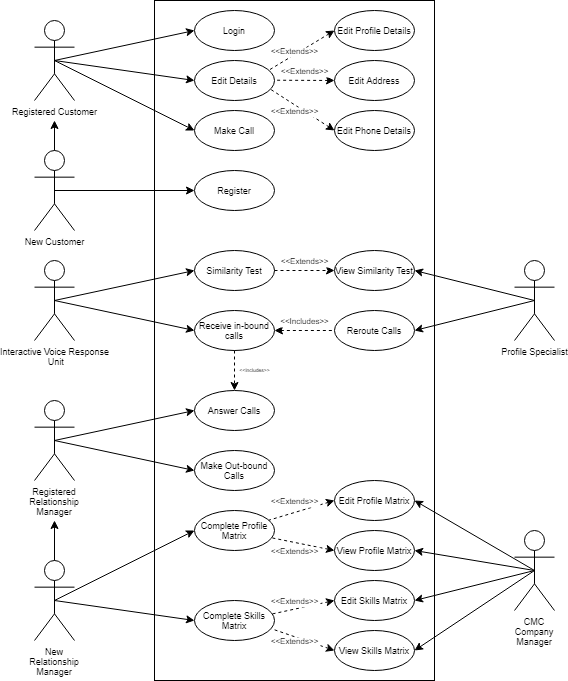

The diagram above was exported from draw.io. Its source (the exported page's mxGraphModel, read from the mxfile embedded in the PNG):
<mxGraphModel dx="1422" dy="772" grid="1" gridSize="10" guides="1" tooltips="1" connect="1" arrows="1" fold="1" page="1" pageScale="1" pageWidth="850" pageHeight="1100" math="0" shadow="0">
  <root>
    <mxCell id="0" />
    <mxCell id="1" parent="0" />
    <mxCell id="DPQ3zdD57wQ2gXuJINXN-1" value="" style="rounded=0;whiteSpace=wrap;html=1;fillColor=none;fontSize=9;" parent="1" vertex="1">
      <mxGeometry x="320" y="40" width="280" height="680" as="geometry" />
    </mxCell>
    <mxCell id="DPQ3zdD57wQ2gXuJINXN-2" value="Login" style="ellipse;whiteSpace=wrap;html=1;fillColor=none;fontSize=9;" parent="1" vertex="1">
      <mxGeometry x="360" y="50" width="80" height="40" as="geometry" />
    </mxCell>
    <mxCell id="DPQ3zdD57wQ2gXuJINXN-3" value="Edit Details" style="ellipse;whiteSpace=wrap;html=1;fillColor=none;fontSize=9;" parent="1" vertex="1">
      <mxGeometry x="360" y="100" width="80" height="40" as="geometry" />
    </mxCell>
    <mxCell id="DPQ3zdD57wQ2gXuJINXN-4" value="Register" style="ellipse;whiteSpace=wrap;html=1;fillColor=none;fontSize=9;" parent="1" vertex="1">
      <mxGeometry x="360" y="210" width="80" height="40" as="geometry" />
    </mxCell>
    <mxCell id="DPQ3zdD57wQ2gXuJINXN-5" value="Make Call" style="ellipse;whiteSpace=wrap;html=1;fillColor=none;fontSize=9;" parent="1" vertex="1">
      <mxGeometry x="360" y="150" width="80" height="40" as="geometry" />
    </mxCell>
    <mxCell id="DPQ3zdD57wQ2gXuJINXN-67" style="edgeStyle=orthogonalEdgeStyle;rounded=0;orthogonalLoop=1;jettySize=auto;html=1;exitX=1;exitY=0.5;exitDx=0;exitDy=0;entryX=0;entryY=0.5;entryDx=0;entryDy=0;fontSize=9;dashed=1;" parent="1" source="DPQ3zdD57wQ2gXuJINXN-6" target="DPQ3zdD57wQ2gXuJINXN-7" edge="1">
      <mxGeometry relative="1" as="geometry" />
    </mxCell>
    <mxCell id="DPQ3zdD57wQ2gXuJINXN-6" value="Similarity Test" style="ellipse;whiteSpace=wrap;html=1;fillColor=none;fontSize=9;" parent="1" vertex="1">
      <mxGeometry x="360" y="290" width="80" height="40" as="geometry" />
    </mxCell>
    <mxCell id="DPQ3zdD57wQ2gXuJINXN-7" value="View Similarity Test" style="ellipse;whiteSpace=wrap;html=1;fillColor=none;fontSize=9;" parent="1" vertex="1">
      <mxGeometry x="500" y="290" width="80" height="40" as="geometry" />
    </mxCell>
    <mxCell id="DPQ3zdD57wQ2gXuJINXN-8" value="Reroute Calls" style="ellipse;whiteSpace=wrap;html=1;fillColor=none;fontSize=9;" parent="1" vertex="1">
      <mxGeometry x="500" y="350" width="80" height="40" as="geometry" />
    </mxCell>
    <mxCell id="DPQ3zdD57wQ2gXuJINXN-55" style="edgeStyle=orthogonalEdgeStyle;rounded=0;orthogonalLoop=1;jettySize=auto;html=1;exitX=1;exitY=0.5;exitDx=0;exitDy=0;entryX=0;entryY=0.5;entryDx=0;entryDy=0;fontSize=9;dashed=1;startArrow=classic;startFill=1;endArrow=none;endFill=0;" parent="1" source="DPQ3zdD57wQ2gXuJINXN-9" target="DPQ3zdD57wQ2gXuJINXN-8" edge="1">
      <mxGeometry relative="1" as="geometry" />
    </mxCell>
    <mxCell id="DPQ3zdD57wQ2gXuJINXN-96" style="edgeStyle=none;rounded=0;orthogonalLoop=1;jettySize=auto;html=1;entryX=0.5;entryY=0;entryDx=0;entryDy=0;startArrow=none;startFill=0;endArrow=classic;endFill=1;fontSize=5;dashed=1;" parent="1" source="DPQ3zdD57wQ2gXuJINXN-9" target="DPQ3zdD57wQ2gXuJINXN-13" edge="1">
      <mxGeometry relative="1" as="geometry" />
    </mxCell>
    <mxCell id="DPQ3zdD57wQ2gXuJINXN-9" value="Receive in-bound calls" style="ellipse;whiteSpace=wrap;html=1;fillColor=none;fontSize=9;" parent="1" vertex="1">
      <mxGeometry x="360" y="350" width="80" height="40" as="geometry" />
    </mxCell>
    <mxCell id="DPQ3zdD57wQ2gXuJINXN-42" style="rounded=0;orthogonalLoop=1;jettySize=auto;html=1;exitX=0;exitY=0.5;exitDx=0;exitDy=0;fontSize=9;dashed=1;endArrow=none;endFill=0;startArrow=classic;startFill=1;" parent="1" source="DPQ3zdD57wQ2gXuJINXN-10" edge="1">
      <mxGeometry relative="1" as="geometry">
        <mxPoint x="440" y="119.72413793103453" as="targetPoint" />
      </mxGeometry>
    </mxCell>
    <mxCell id="DPQ3zdD57wQ2gXuJINXN-10" value="Edit Address" style="ellipse;whiteSpace=wrap;html=1;fillColor=none;fontSize=9;" parent="1" vertex="1">
      <mxGeometry x="500" y="100" width="80" height="40" as="geometry" />
    </mxCell>
    <mxCell id="DPQ3zdD57wQ2gXuJINXN-43" style="rounded=0;orthogonalLoop=1;jettySize=auto;html=1;exitX=0;exitY=0.5;exitDx=0;exitDy=0;fontSize=9;dashed=1;endArrow=none;endFill=0;entryX=0.953;entryY=0.723;entryDx=0;entryDy=0;entryPerimeter=0;startArrow=classic;startFill=1;" parent="1" source="DPQ3zdD57wQ2gXuJINXN-11" target="DPQ3zdD57wQ2gXuJINXN-3" edge="1">
      <mxGeometry relative="1" as="geometry">
        <mxPoint x="440" y="120" as="targetPoint" />
      </mxGeometry>
    </mxCell>
    <mxCell id="DPQ3zdD57wQ2gXuJINXN-11" value="Edit Phone Details" style="ellipse;whiteSpace=wrap;html=1;fillColor=none;fontSize=9;" parent="1" vertex="1">
      <mxGeometry x="500" y="150" width="80" height="40" as="geometry" />
    </mxCell>
    <mxCell id="DPQ3zdD57wQ2gXuJINXN-41" style="rounded=0;orthogonalLoop=1;jettySize=auto;html=1;exitX=0;exitY=0.5;exitDx=0;exitDy=0;entryX=0.929;entryY=0.243;entryDx=0;entryDy=0;fontSize=9;dashed=1;endArrow=none;endFill=0;entryPerimeter=0;startArrow=classic;startFill=1;" parent="1" source="DPQ3zdD57wQ2gXuJINXN-12" target="DPQ3zdD57wQ2gXuJINXN-3" edge="1">
      <mxGeometry relative="1" as="geometry" />
    </mxCell>
    <mxCell id="DPQ3zdD57wQ2gXuJINXN-70" value="&lt;&lt;Extends&gt;&gt;" style="edgeLabel;align=center;verticalAlign=middle;resizable=0;points=[];fontSize=8;" parent="DPQ3zdD57wQ2gXuJINXN-41" vertex="1" connectable="0">
      <mxGeometry x="-0.637" relative="1" as="geometry">
        <mxPoint x="-28.04" y="12.77" as="offset" />
      </mxGeometry>
    </mxCell>
    <mxCell id="DPQ3zdD57wQ2gXuJINXN-12" value="Edit Profile Details" style="ellipse;whiteSpace=wrap;html=1;fillColor=none;fontSize=9;" parent="1" vertex="1">
      <mxGeometry x="500" y="50" width="80" height="40" as="geometry" />
    </mxCell>
    <mxCell id="DPQ3zdD57wQ2gXuJINXN-13" value="Answer Calls" style="ellipse;whiteSpace=wrap;html=1;fillColor=none;fontSize=9;" parent="1" vertex="1">
      <mxGeometry x="360" y="430" width="80" height="40" as="geometry" />
    </mxCell>
    <mxCell id="DPQ3zdD57wQ2gXuJINXN-14" value="Make Out-bound Calls" style="ellipse;whiteSpace=wrap;html=1;fillColor=none;fontSize=9;" parent="1" vertex="1">
      <mxGeometry x="360" y="490" width="80" height="40" as="geometry" />
    </mxCell>
    <mxCell id="DPQ3zdD57wQ2gXuJINXN-16" value="Complete Profile Matrix" style="ellipse;whiteSpace=wrap;html=1;fillColor=none;fontSize=9;" parent="1" vertex="1">
      <mxGeometry x="360" y="550" width="80" height="40" as="geometry" />
    </mxCell>
    <mxCell id="DPQ3zdD57wQ2gXuJINXN-17" value="Complete Skills Matrix" style="ellipse;whiteSpace=wrap;html=1;fillColor=none;fontSize=9;" parent="1" vertex="1">
      <mxGeometry x="360" y="640" width="80" height="40" as="geometry" />
    </mxCell>
    <mxCell id="DPQ3zdD57wQ2gXuJINXN-51" style="rounded=0;orthogonalLoop=1;jettySize=auto;html=1;exitX=0;exitY=0.5;exitDx=0;exitDy=0;fontSize=9;dashed=1;startArrow=classic;startFill=1;endArrow=none;endFill=0;" parent="1" source="DPQ3zdD57wQ2gXuJINXN-18" target="DPQ3zdD57wQ2gXuJINXN-16" edge="1">
      <mxGeometry relative="1" as="geometry" />
    </mxCell>
    <mxCell id="DPQ3zdD57wQ2gXuJINXN-18" value="Edit Profile Matrix" style="ellipse;whiteSpace=wrap;html=1;fillColor=none;fontSize=9;" parent="1" vertex="1">
      <mxGeometry x="500" y="520" width="80" height="40" as="geometry" />
    </mxCell>
    <mxCell id="DPQ3zdD57wQ2gXuJINXN-53" style="rounded=0;orthogonalLoop=1;jettySize=auto;html=1;exitX=0;exitY=0.5;exitDx=0;exitDy=0;entryX=0.975;entryY=0.335;entryDx=0;entryDy=0;fontSize=9;dashed=1;entryPerimeter=0;startArrow=classic;startFill=1;endArrow=none;endFill=0;" parent="1" source="DPQ3zdD57wQ2gXuJINXN-19" target="DPQ3zdD57wQ2gXuJINXN-17" edge="1">
      <mxGeometry relative="1" as="geometry" />
    </mxCell>
    <mxCell id="DPQ3zdD57wQ2gXuJINXN-19" value="Edit Skills Matrix" style="ellipse;whiteSpace=wrap;html=1;fillColor=none;fontSize=9;" parent="1" vertex="1">
      <mxGeometry x="500" y="620" width="80" height="40" as="geometry" />
    </mxCell>
    <mxCell id="DPQ3zdD57wQ2gXuJINXN-52" style="rounded=0;orthogonalLoop=1;jettySize=auto;html=1;exitX=0;exitY=0.5;exitDx=0;exitDy=0;fontSize=9;dashed=1;entryX=0.967;entryY=0.684;entryDx=0;entryDy=0;entryPerimeter=0;startArrow=classic;startFill=1;endArrow=none;endFill=0;" parent="1" source="DPQ3zdD57wQ2gXuJINXN-20" target="DPQ3zdD57wQ2gXuJINXN-16" edge="1">
      <mxGeometry relative="1" as="geometry">
        <mxPoint x="440" y="570" as="targetPoint" />
      </mxGeometry>
    </mxCell>
    <mxCell id="DPQ3zdD57wQ2gXuJINXN-20" value="View Profile Matrix" style="ellipse;whiteSpace=wrap;html=1;fillColor=none;fontSize=9;" parent="1" vertex="1">
      <mxGeometry x="500" y="570" width="80" height="40" as="geometry" />
    </mxCell>
    <mxCell id="DPQ3zdD57wQ2gXuJINXN-54" style="rounded=0;orthogonalLoop=1;jettySize=auto;html=1;exitX=0;exitY=0.5;exitDx=0;exitDy=0;fontSize=9;dashed=1;entryX=0.961;entryY=0.705;entryDx=0;entryDy=0;entryPerimeter=0;startArrow=classic;startFill=1;endArrow=none;endFill=0;" parent="1" source="DPQ3zdD57wQ2gXuJINXN-21" target="DPQ3zdD57wQ2gXuJINXN-17" edge="1">
      <mxGeometry relative="1" as="geometry">
        <mxPoint x="440" y="660" as="targetPoint" />
      </mxGeometry>
    </mxCell>
    <mxCell id="DPQ3zdD57wQ2gXuJINXN-21" value="View Skills Matrix" style="ellipse;whiteSpace=wrap;html=1;fillColor=none;fontSize=9;" parent="1" vertex="1">
      <mxGeometry x="500" y="670" width="80" height="40" as="geometry" />
    </mxCell>
    <mxCell id="DPQ3zdD57wQ2gXuJINXN-37" style="edgeStyle=orthogonalEdgeStyle;rounded=0;orthogonalLoop=1;jettySize=auto;html=1;exitX=0.5;exitY=0.5;exitDx=0;exitDy=0;exitPerimeter=0;fontSize=9;" parent="1" source="DPQ3zdD57wQ2gXuJINXN-22" target="DPQ3zdD57wQ2gXuJINXN-4" edge="1">
      <mxGeometry relative="1" as="geometry" />
    </mxCell>
    <mxCell id="DPQ3zdD57wQ2gXuJINXN-91" style="edgeStyle=orthogonalEdgeStyle;rounded=0;orthogonalLoop=1;jettySize=auto;html=1;exitX=0.5;exitY=0;exitDx=0;exitDy=0;exitPerimeter=0;endArrow=classic;endFill=1;fontSize=5;" parent="1" source="DPQ3zdD57wQ2gXuJINXN-22" edge="1">
      <mxGeometry relative="1" as="geometry">
        <mxPoint x="220" y="160" as="targetPoint" />
      </mxGeometry>
    </mxCell>
    <mxCell id="DPQ3zdD57wQ2gXuJINXN-22" value="New Customer" style="shape=umlActor;verticalLabelPosition=bottom;labelBackgroundColor=#ffffff;verticalAlign=top;html=1;outlineConnect=0;fillColor=none;fontSize=9;" parent="1" vertex="1">
      <mxGeometry x="200" y="190" width="40" height="80" as="geometry" />
    </mxCell>
    <mxCell id="DPQ3zdD57wQ2gXuJINXN-38" style="rounded=0;orthogonalLoop=1;jettySize=auto;html=1;exitX=0.5;exitY=0.5;exitDx=0;exitDy=0;exitPerimeter=0;entryX=0;entryY=0.5;entryDx=0;entryDy=0;fontSize=9;" parent="1" source="DPQ3zdD57wQ2gXuJINXN-23" target="DPQ3zdD57wQ2gXuJINXN-2" edge="1">
      <mxGeometry relative="1" as="geometry" />
    </mxCell>
    <mxCell id="DPQ3zdD57wQ2gXuJINXN-39" style="rounded=0;orthogonalLoop=1;jettySize=auto;html=1;exitX=0.5;exitY=0.5;exitDx=0;exitDy=0;exitPerimeter=0;entryX=0;entryY=0.5;entryDx=0;entryDy=0;fontSize=9;" parent="1" source="DPQ3zdD57wQ2gXuJINXN-23" target="DPQ3zdD57wQ2gXuJINXN-3" edge="1">
      <mxGeometry relative="1" as="geometry" />
    </mxCell>
    <mxCell id="DPQ3zdD57wQ2gXuJINXN-40" style="rounded=0;orthogonalLoop=1;jettySize=auto;html=1;exitX=0.5;exitY=0.5;exitDx=0;exitDy=0;exitPerimeter=0;entryX=0;entryY=0.5;entryDx=0;entryDy=0;fontSize=9;" parent="1" source="DPQ3zdD57wQ2gXuJINXN-23" target="DPQ3zdD57wQ2gXuJINXN-5" edge="1">
      <mxGeometry relative="1" as="geometry" />
    </mxCell>
    <mxCell id="DPQ3zdD57wQ2gXuJINXN-23" value="Registered Customer" style="shape=umlActor;verticalLabelPosition=bottom;labelBackgroundColor=#ffffff;verticalAlign=top;html=1;outlineConnect=0;fillColor=none;fontSize=9;" parent="1" vertex="1">
      <mxGeometry x="200" y="60" width="40" height="80" as="geometry" />
    </mxCell>
    <mxCell id="DPQ3zdD57wQ2gXuJINXN-56" style="rounded=0;orthogonalLoop=1;jettySize=auto;html=1;exitX=0.5;exitY=0.5;exitDx=0;exitDy=0;exitPerimeter=0;fontSize=9;entryX=0;entryY=0.5;entryDx=0;entryDy=0;" parent="1" source="DPQ3zdD57wQ2gXuJINXN-24" target="DPQ3zdD57wQ2gXuJINXN-6" edge="1">
      <mxGeometry relative="1" as="geometry" />
    </mxCell>
    <mxCell id="DPQ3zdD57wQ2gXuJINXN-57" style="rounded=0;orthogonalLoop=1;jettySize=auto;html=1;exitX=0.5;exitY=0.5;exitDx=0;exitDy=0;exitPerimeter=0;entryX=0;entryY=0.5;entryDx=0;entryDy=0;fontSize=9;" parent="1" source="DPQ3zdD57wQ2gXuJINXN-24" target="DPQ3zdD57wQ2gXuJINXN-9" edge="1">
      <mxGeometry relative="1" as="geometry" />
    </mxCell>
    <mxCell id="DPQ3zdD57wQ2gXuJINXN-24" value="Interactive Voice Response&lt;span style=&quot;color: rgba(0 , 0 , 0 , 0) ; font-family: monospace ; font-size: 0px ; background-color: rgb(248 , 249 , 250)&quot;&gt;%3CmxGraphModel%3E%3Croot%3E%3CmxCell%20id%3D%220%22%2F%3E%3CmxCell%20id%3D%221%22%20parent%3D%220%22%2F%3E%3CmxCell%20id%3D%222%22%20value%3D%22Registered%20Customer%22%20style%3D%22shape%3DumlActor%3BverticalLabelPosition%3Dbottom%3BlabelBackgroundColor%3D%23ffffff%3BverticalAlign%3Dtop%3Bhtml%3D1%3BoutlineConnect%3D0%3BfillColor%3Dnone%3BfontSize%3D9%3B%22%20vertex%3D%221%22%20parent%3D%221%22%3E%3CmxGeometry%20x%3D%22200%22%20y%3D%22190%22%20width%3D%2240%22%20height%3D%2280%22%20as%3D%22geometry%22%2F%3E%3C%2FmxCell%3E%3C%2Froot%3E%3C%2FmxGraphModel%3E&lt;/span&gt;&lt;br&gt;&amp;nbsp;Unit" style="shape=umlActor;verticalLabelPosition=bottom;labelBackgroundColor=#ffffff;verticalAlign=top;html=1;outlineConnect=0;fillColor=none;fontSize=9;" parent="1" vertex="1">
      <mxGeometry x="200" y="300" width="40" height="80" as="geometry" />
    </mxCell>
    <mxCell id="DPQ3zdD57wQ2gXuJINXN-47" style="rounded=0;orthogonalLoop=1;jettySize=auto;html=1;exitX=0.5;exitY=0.5;exitDx=0;exitDy=0;exitPerimeter=0;entryX=0;entryY=0.5;entryDx=0;entryDy=0;fontSize=9;" parent="1" source="DPQ3zdD57wQ2gXuJINXN-25" target="DPQ3zdD57wQ2gXuJINXN-13" edge="1">
      <mxGeometry relative="1" as="geometry" />
    </mxCell>
    <mxCell id="DPQ3zdD57wQ2gXuJINXN-48" style="rounded=0;orthogonalLoop=1;jettySize=auto;html=1;exitX=0.5;exitY=0.5;exitDx=0;exitDy=0;exitPerimeter=0;fontSize=9;entryX=0;entryY=0.5;entryDx=0;entryDy=0;" parent="1" source="DPQ3zdD57wQ2gXuJINXN-25" target="DPQ3zdD57wQ2gXuJINXN-14" edge="1">
      <mxGeometry relative="1" as="geometry" />
    </mxCell>
    <mxCell id="DPQ3zdD57wQ2gXuJINXN-25" value="Registered Relationship Manager" style="shape=umlActor;verticalLabelPosition=bottom;labelBackgroundColor=#ffffff;verticalAlign=top;html=1;outlineConnect=0;fillColor=none;fontSize=9;whiteSpace=wrap;" parent="1" vertex="1">
      <mxGeometry x="200" y="440" width="40" height="80" as="geometry" />
    </mxCell>
    <mxCell id="DPQ3zdD57wQ2gXuJINXN-49" style="rounded=0;orthogonalLoop=1;jettySize=auto;html=1;exitX=0.5;exitY=0.5;exitDx=0;exitDy=0;exitPerimeter=0;fontSize=9;entryX=0;entryY=0.5;entryDx=0;entryDy=0;" parent="1" source="DPQ3zdD57wQ2gXuJINXN-28" target="DPQ3zdD57wQ2gXuJINXN-16" edge="1">
      <mxGeometry relative="1" as="geometry" />
    </mxCell>
    <mxCell id="DPQ3zdD57wQ2gXuJINXN-50" style="rounded=0;orthogonalLoop=1;jettySize=auto;html=1;exitX=0.5;exitY=0.5;exitDx=0;exitDy=0;exitPerimeter=0;entryX=0;entryY=0.5;entryDx=0;entryDy=0;fontSize=9;" parent="1" source="DPQ3zdD57wQ2gXuJINXN-28" target="DPQ3zdD57wQ2gXuJINXN-17" edge="1">
      <mxGeometry relative="1" as="geometry" />
    </mxCell>
    <mxCell id="DPQ3zdD57wQ2gXuJINXN-89" style="edgeStyle=orthogonalEdgeStyle;rounded=0;orthogonalLoop=1;jettySize=auto;html=1;exitX=0.5;exitY=0;exitDx=0;exitDy=0;exitPerimeter=0;endArrow=classic;endFill=1;fontSize=5;" parent="1" source="DPQ3zdD57wQ2gXuJINXN-28" edge="1">
      <mxGeometry relative="1" as="geometry">
        <mxPoint x="220" y="560" as="targetPoint" />
      </mxGeometry>
    </mxCell>
    <mxCell id="DPQ3zdD57wQ2gXuJINXN-28" value="New Relationship Manager" style="shape=umlActor;verticalLabelPosition=bottom;labelBackgroundColor=#ffffff;verticalAlign=top;html=1;outlineConnect=0;fillColor=none;fontSize=9;whiteSpace=wrap;" parent="1" vertex="1">
      <mxGeometry x="200" y="600" width="40" height="80" as="geometry" />
    </mxCell>
    <mxCell id="DPQ3zdD57wQ2gXuJINXN-59" style="rounded=0;orthogonalLoop=1;jettySize=auto;html=1;exitX=0.5;exitY=0.5;exitDx=0;exitDy=0;exitPerimeter=0;entryX=1;entryY=0.5;entryDx=0;entryDy=0;fontSize=9;" parent="1" source="DPQ3zdD57wQ2gXuJINXN-30" target="DPQ3zdD57wQ2gXuJINXN-8" edge="1">
      <mxGeometry relative="1" as="geometry" />
    </mxCell>
    <mxCell id="DPQ3zdD57wQ2gXuJINXN-66" style="rounded=0;orthogonalLoop=1;jettySize=auto;html=1;exitX=0.5;exitY=0.5;exitDx=0;exitDy=0;exitPerimeter=0;entryX=1;entryY=0.5;entryDx=0;entryDy=0;fontSize=9;" parent="1" source="DPQ3zdD57wQ2gXuJINXN-30" target="DPQ3zdD57wQ2gXuJINXN-7" edge="1">
      <mxGeometry relative="1" as="geometry" />
    </mxCell>
    <mxCell id="DPQ3zdD57wQ2gXuJINXN-30" value="Profile Specialist" style="shape=umlActor;verticalLabelPosition=bottom;labelBackgroundColor=#ffffff;verticalAlign=top;html=1;outlineConnect=0;fillColor=none;fontSize=9;" parent="1" vertex="1">
      <mxGeometry x="680" y="300" width="40" height="80" as="geometry" />
    </mxCell>
    <mxCell id="DPQ3zdD57wQ2gXuJINXN-62" style="rounded=0;orthogonalLoop=1;jettySize=auto;html=1;exitX=0.5;exitY=0.5;exitDx=0;exitDy=0;exitPerimeter=0;entryX=1;entryY=0.5;entryDx=0;entryDy=0;fontSize=9;" parent="1" source="DPQ3zdD57wQ2gXuJINXN-31" target="DPQ3zdD57wQ2gXuJINXN-20" edge="1">
      <mxGeometry relative="1" as="geometry" />
    </mxCell>
    <mxCell id="DPQ3zdD57wQ2gXuJINXN-63" style="rounded=0;orthogonalLoop=1;jettySize=auto;html=1;exitX=0.5;exitY=0.5;exitDx=0;exitDy=0;exitPerimeter=0;entryX=1;entryY=0.5;entryDx=0;entryDy=0;fontSize=9;" parent="1" source="DPQ3zdD57wQ2gXuJINXN-31" target="DPQ3zdD57wQ2gXuJINXN-19" edge="1">
      <mxGeometry relative="1" as="geometry" />
    </mxCell>
    <mxCell id="DPQ3zdD57wQ2gXuJINXN-64" style="rounded=0;orthogonalLoop=1;jettySize=auto;html=1;exitX=0.5;exitY=0.5;exitDx=0;exitDy=0;exitPerimeter=0;entryX=1;entryY=0.5;entryDx=0;entryDy=0;fontSize=9;" parent="1" source="DPQ3zdD57wQ2gXuJINXN-31" target="DPQ3zdD57wQ2gXuJINXN-21" edge="1">
      <mxGeometry relative="1" as="geometry" />
    </mxCell>
    <mxCell id="DPQ3zdD57wQ2gXuJINXN-65" style="rounded=0;orthogonalLoop=1;jettySize=auto;html=1;exitX=0.5;exitY=0.5;exitDx=0;exitDy=0;exitPerimeter=0;entryX=1;entryY=0.5;entryDx=0;entryDy=0;fontSize=9;" parent="1" source="DPQ3zdD57wQ2gXuJINXN-31" target="DPQ3zdD57wQ2gXuJINXN-18" edge="1">
      <mxGeometry relative="1" as="geometry" />
    </mxCell>
    <mxCell id="DPQ3zdD57wQ2gXuJINXN-31" value="CMC Company Manager" style="shape=umlActor;verticalLabelPosition=bottom;labelBackgroundColor=#ffffff;verticalAlign=top;html=1;outlineConnect=0;fillColor=none;fontSize=9;whiteSpace=wrap;" parent="1" vertex="1">
      <mxGeometry x="680" y="570" width="40" height="80" as="geometry" />
    </mxCell>
    <mxCell id="DPQ3zdD57wQ2gXuJINXN-71" value="&lt;&lt;Extends&gt;&gt;" style="edgeLabel;align=center;verticalAlign=middle;resizable=0;points=[];fontSize=8;" parent="1" vertex="1" connectable="0">
      <mxGeometry x="470.0011526479757" y="120" as="geometry">
        <mxPoint y="-10" as="offset" />
      </mxGeometry>
    </mxCell>
    <mxCell id="DPQ3zdD57wQ2gXuJINXN-72" value="&lt;&lt;Extends&gt;&gt;" style="edgeLabel;align=center;verticalAlign=middle;resizable=0;points=[];fontSize=8;" parent="1" vertex="1" connectable="0">
      <mxGeometry x="460.0011526479757" y="160" as="geometry">
        <mxPoint y="-10" as="offset" />
      </mxGeometry>
    </mxCell>
    <mxCell id="DPQ3zdD57wQ2gXuJINXN-73" value="&lt;&lt;Extends&gt;&gt;" style="edgeLabel;align=center;verticalAlign=middle;resizable=0;points=[];fontSize=8;" parent="1" vertex="1" connectable="0">
      <mxGeometry x="470.0011526479757" y="310" as="geometry">
        <mxPoint y="-10" as="offset" />
      </mxGeometry>
    </mxCell>
    <mxCell id="DPQ3zdD57wQ2gXuJINXN-75" value="&lt;&lt;Includes&gt;&gt;" style="edgeLabel;align=center;verticalAlign=middle;resizable=0;points=[];fontSize=8;" parent="1" vertex="1" connectable="0">
      <mxGeometry x="470.0011526479757" y="370" as="geometry">
        <mxPoint y="-10" as="offset" />
      </mxGeometry>
    </mxCell>
    <mxCell id="DPQ3zdD57wQ2gXuJINXN-76" value="&lt;&lt;Extends&gt;&gt;" style="edgeLabel;align=center;verticalAlign=middle;resizable=0;points=[];fontSize=8;" parent="1" vertex="1" connectable="0">
      <mxGeometry x="460.0011526479757" y="550" as="geometry">
        <mxPoint y="-10" as="offset" />
      </mxGeometry>
    </mxCell>
    <mxCell id="DPQ3zdD57wQ2gXuJINXN-77" value="&lt;&lt;Extends&gt;&gt;" style="edgeLabel;align=center;verticalAlign=middle;resizable=0;points=[];fontSize=8;" parent="1" vertex="1" connectable="0">
      <mxGeometry x="460.0011526479757" y="600" as="geometry">
        <mxPoint y="-10" as="offset" />
      </mxGeometry>
    </mxCell>
    <mxCell id="DPQ3zdD57wQ2gXuJINXN-78" value="&lt;&lt;Extends&gt;&gt;" style="edgeLabel;align=center;verticalAlign=middle;resizable=0;points=[];fontSize=8;" parent="1" vertex="1" connectable="0">
      <mxGeometry x="460.0011526479757" y="650" as="geometry">
        <mxPoint y="-10" as="offset" />
      </mxGeometry>
    </mxCell>
    <mxCell id="DPQ3zdD57wQ2gXuJINXN-79" value="&lt;&lt;Extends&gt;&gt;" style="edgeLabel;align=center;verticalAlign=middle;resizable=0;points=[];fontSize=8;" parent="1" vertex="1" connectable="0">
      <mxGeometry x="460.0011526479757" y="690" as="geometry">
        <mxPoint y="-10" as="offset" />
      </mxGeometry>
    </mxCell>
    <mxCell id="DPQ3zdD57wQ2gXuJINXN-97" value="&lt;&lt;Includes&gt;&gt;" style="edgeLabel;align=center;verticalAlign=middle;resizable=0;points=[];fontSize=5;" parent="1" vertex="1" connectable="0">
      <mxGeometry x="420.0011526479757" y="420" as="geometry">
        <mxPoint y="-10" as="offset" />
      </mxGeometry>
    </mxCell>
  </root>
</mxGraphModel>